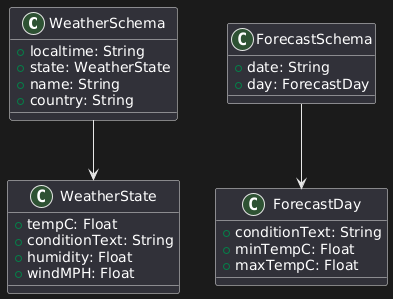

The diagram above was rendered by PlantUML. Its source (embedded in the PNG):
@startuml
class WeatherSchema {
    +localtime: String
    +state: WeatherState
    +name: String
    +country: String
}

class WeatherState {
    +tempC: Float
    +conditionText: String
    +humidity: Float
    +windMPH: Float
}

class ForecastSchema {
    +date: String
    +day: ForecastDay
}

class ForecastDay {
    +conditionText: String
    +minTempC: Float
    +maxTempC: Float
}

WeatherSchema --> WeatherState
ForecastSchema --> ForecastDay
@enduml